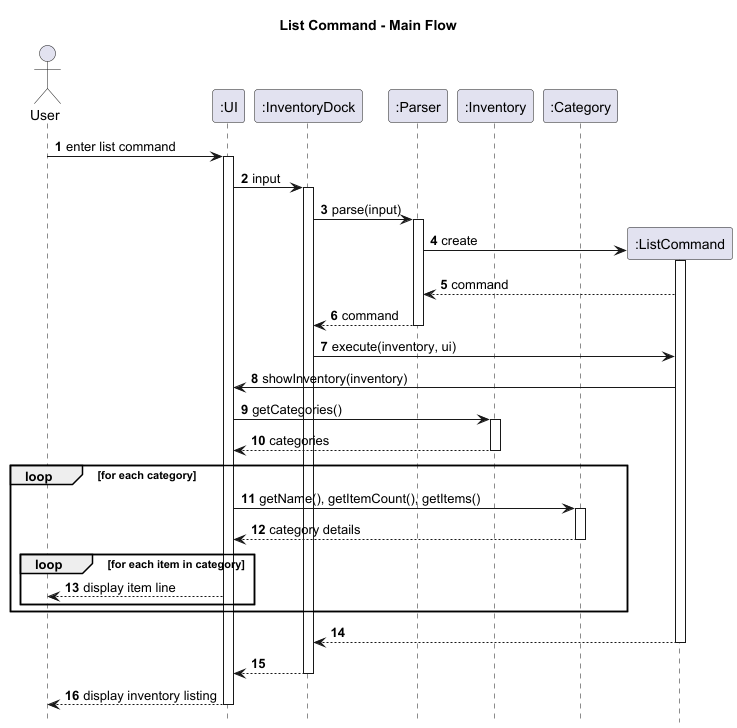

The diagram above was rendered by PlantUML. Its source (embedded in the PNG):
@startuml
title List Command - Main Flow

autonumber
hide footbox

actor User
participant ":UI" as UI
participant ":InventoryDock" as InventoryDock
participant ":Parser" as Parser
participant ":Inventory" as Inventory
participant ":Category" as Category

User -> UI: enter list command
activate UI

UI -> InventoryDock: input
activate InventoryDock

InventoryDock -> Parser ++: parse(input)

create ":ListCommand" as ListCommand
Parser -> ListCommand: create
activate ListCommand
ListCommand --> Parser: command
Parser --> InventoryDock --: command

InventoryDock -> ListCommand: execute(inventory, ui)
ListCommand -> UI: showInventory(inventory)

UI -> Inventory: getCategories()
activate Inventory
Inventory --> UI: categories
deactivate Inventory

loop for each category
    UI -> Category: getName(), getItemCount(), getItems()
    activate Category
    Category --> UI: category details
    deactivate Category

    loop for each item in category
        UI --> User: display item line
    end
end

ListCommand --> InventoryDock
deactivate ListCommand
InventoryDock --> UI
deactivate InventoryDock
UI --> User: display inventory listing
deactivate UI
@enduml